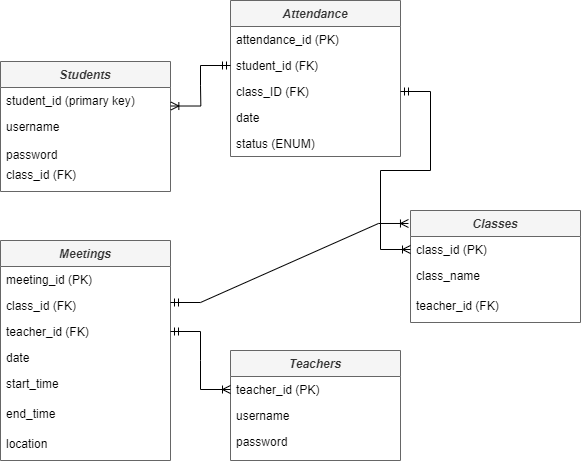

The diagram above was exported from draw.io. Its source (the exported page's mxGraphModel, read from the mxfile embedded in the PNG):
<mxGraphModel dx="1275" dy="943" grid="1" gridSize="10" guides="1" tooltips="1" connect="1" arrows="1" fold="1" page="1" pageScale="1" pageWidth="827" pageHeight="1169" math="0" shadow="0">
  <root>
    <mxCell id="WIyWlLk6GJQsqaUBKTNV-0" />
    <mxCell id="WIyWlLk6GJQsqaUBKTNV-1" parent="WIyWlLk6GJQsqaUBKTNV-0" />
    <mxCell id="ThvOBAeJ2zVobmAymt3j-3" value="Students" style="swimlane;fontStyle=3;align=center;verticalAlign=top;childLayout=stackLayout;horizontal=1;startSize=26;horizontalStack=0;resizeParent=1;resizeLast=0;collapsible=1;marginBottom=0;rounded=0;shadow=0;strokeWidth=1;fillColor=#f5f5f5;fontColor=#333333;strokeColor=#666666;" parent="WIyWlLk6GJQsqaUBKTNV-1" vertex="1">
      <mxGeometry x="80" y="311" width="170" height="130" as="geometry">
        <mxRectangle x="230" y="140" width="160" height="26" as="alternateBounds" />
      </mxGeometry>
    </mxCell>
    <mxCell id="ThvOBAeJ2zVobmAymt3j-4" value="student_id (primary key)" style="text;align=left;verticalAlign=top;spacingLeft=4;spacingRight=4;overflow=hidden;rotatable=0;points=[[0,0.5],[1,0.5]];portConstraint=eastwest;" parent="ThvOBAeJ2zVobmAymt3j-3" vertex="1">
      <mxGeometry y="26" width="170" height="26" as="geometry" />
    </mxCell>
    <mxCell id="ThvOBAeJ2zVobmAymt3j-5" value="username" style="text;align=left;verticalAlign=top;spacingLeft=4;spacingRight=4;overflow=hidden;rotatable=0;points=[[0,0.5],[1,0.5]];portConstraint=eastwest;rounded=0;shadow=0;html=0;" parent="ThvOBAeJ2zVobmAymt3j-3" vertex="1">
      <mxGeometry y="52" width="170" height="28" as="geometry" />
    </mxCell>
    <mxCell id="usDhYvLOFLxQnNO4qmwY-27" value="password" style="text;align=left;verticalAlign=top;spacingLeft=4;spacingRight=4;overflow=hidden;rotatable=0;points=[[0,0.5],[1,0.5]];portConstraint=eastwest;rounded=0;shadow=0;html=0;" parent="ThvOBAeJ2zVobmAymt3j-3" vertex="1">
      <mxGeometry y="80" width="170" height="20" as="geometry" />
    </mxCell>
    <mxCell id="usDhYvLOFLxQnNO4qmwY-48" value="class_id (FK)" style="text;align=left;verticalAlign=top;spacingLeft=4;spacingRight=4;overflow=hidden;rotatable=0;points=[[0,0.5],[1,0.5]];portConstraint=eastwest;rounded=0;shadow=0;html=0;" parent="ThvOBAeJ2zVobmAymt3j-3" vertex="1">
      <mxGeometry y="100" width="170" height="20" as="geometry" />
    </mxCell>
    <mxCell id="ThvOBAeJ2zVobmAymt3j-11" value="Teachers" style="swimlane;fontStyle=3;align=center;verticalAlign=top;childLayout=stackLayout;horizontal=1;startSize=26;horizontalStack=0;resizeParent=1;resizeLast=0;collapsible=1;marginBottom=0;rounded=0;shadow=0;strokeWidth=1;fillColor=#f5f5f5;fontColor=#333333;strokeColor=#666666;" parent="WIyWlLk6GJQsqaUBKTNV-1" vertex="1">
      <mxGeometry x="310" y="600" width="170" height="110" as="geometry">
        <mxRectangle x="230" y="140" width="160" height="26" as="alternateBounds" />
      </mxGeometry>
    </mxCell>
    <mxCell id="ThvOBAeJ2zVobmAymt3j-12" value="teacher_id (PK)" style="text;align=left;verticalAlign=top;spacingLeft=4;spacingRight=4;overflow=hidden;rotatable=0;points=[[0,0.5],[1,0.5]];portConstraint=eastwest;" parent="ThvOBAeJ2zVobmAymt3j-11" vertex="1">
      <mxGeometry y="26" width="170" height="26" as="geometry" />
    </mxCell>
    <mxCell id="ThvOBAeJ2zVobmAymt3j-13" value="username" style="text;align=left;verticalAlign=top;spacingLeft=4;spacingRight=4;overflow=hidden;rotatable=0;points=[[0,0.5],[1,0.5]];portConstraint=eastwest;rounded=0;shadow=0;html=0;" parent="ThvOBAeJ2zVobmAymt3j-11" vertex="1">
      <mxGeometry y="52" width="170" height="26" as="geometry" />
    </mxCell>
    <mxCell id="ThvOBAeJ2zVobmAymt3j-14" value="password" style="text;align=left;verticalAlign=top;spacingLeft=4;spacingRight=4;overflow=hidden;rotatable=0;points=[[0,0.5],[1,0.5]];portConstraint=eastwest;rounded=0;shadow=0;html=0;" parent="ThvOBAeJ2zVobmAymt3j-11" vertex="1">
      <mxGeometry y="78" width="170" height="32" as="geometry" />
    </mxCell>
    <mxCell id="mtcnLpyLyUHw2pn9-EgE-4" value="Attendance" style="swimlane;fontStyle=3;align=center;verticalAlign=top;childLayout=stackLayout;horizontal=1;startSize=26;horizontalStack=0;resizeParent=1;resizeLast=0;collapsible=1;marginBottom=0;rounded=0;shadow=0;strokeWidth=1;fillColor=#f5f5f5;fontColor=#333333;strokeColor=#666666;" parent="WIyWlLk6GJQsqaUBKTNV-1" vertex="1">
      <mxGeometry x="310" y="250" width="170" height="156" as="geometry">
        <mxRectangle x="230" y="140" width="160" height="26" as="alternateBounds" />
      </mxGeometry>
    </mxCell>
    <mxCell id="mtcnLpyLyUHw2pn9-EgE-5" value="attendance_id (PK)" style="text;align=left;verticalAlign=top;spacingLeft=4;spacingRight=4;overflow=hidden;rotatable=0;points=[[0,0.5],[1,0.5]];portConstraint=eastwest;" parent="mtcnLpyLyUHw2pn9-EgE-4" vertex="1">
      <mxGeometry y="26" width="170" height="26" as="geometry" />
    </mxCell>
    <mxCell id="mtcnLpyLyUHw2pn9-EgE-6" value="student_id (FK)" style="text;align=left;verticalAlign=top;spacingLeft=4;spacingRight=4;overflow=hidden;rotatable=0;points=[[0,0.5],[1,0.5]];portConstraint=eastwest;rounded=0;shadow=0;html=0;" parent="mtcnLpyLyUHw2pn9-EgE-4" vertex="1">
      <mxGeometry y="52" width="170" height="26" as="geometry" />
    </mxCell>
    <mxCell id="usDhYvLOFLxQnNO4qmwY-0" value="class_ID (FK)" style="text;align=left;verticalAlign=top;spacingLeft=4;spacingRight=4;overflow=hidden;rotatable=0;points=[[0,0.5],[1,0.5]];portConstraint=eastwest;rounded=0;shadow=0;html=0;" parent="mtcnLpyLyUHw2pn9-EgE-4" vertex="1">
      <mxGeometry y="78" width="170" height="26" as="geometry" />
    </mxCell>
    <mxCell id="usDhYvLOFLxQnNO4qmwY-1" value="date" style="text;align=left;verticalAlign=top;spacingLeft=4;spacingRight=4;overflow=hidden;rotatable=0;points=[[0,0.5],[1,0.5]];portConstraint=eastwest;rounded=0;shadow=0;html=0;" parent="mtcnLpyLyUHw2pn9-EgE-4" vertex="1">
      <mxGeometry y="104" width="170" height="26" as="geometry" />
    </mxCell>
    <mxCell id="usDhYvLOFLxQnNO4qmwY-2" value="status (ENUM)" style="text;align=left;verticalAlign=top;spacingLeft=4;spacingRight=4;overflow=hidden;rotatable=0;points=[[0,0.5],[1,0.5]];portConstraint=eastwest;rounded=0;shadow=0;html=0;" parent="mtcnLpyLyUHw2pn9-EgE-4" vertex="1">
      <mxGeometry y="130" width="170" height="26" as="geometry" />
    </mxCell>
    <mxCell id="mtcnLpyLyUHw2pn9-EgE-0" value="Classes" style="swimlane;fontStyle=3;align=center;verticalAlign=top;childLayout=stackLayout;horizontal=1;startSize=26;horizontalStack=0;resizeParent=1;resizeLast=0;collapsible=1;marginBottom=0;rounded=0;shadow=0;strokeWidth=1;fillColor=#f5f5f5;fontColor=#333333;strokeColor=#666666;" parent="WIyWlLk6GJQsqaUBKTNV-1" vertex="1">
      <mxGeometry x="490" y="460" width="170" height="112" as="geometry">
        <mxRectangle x="230" y="140" width="160" height="26" as="alternateBounds" />
      </mxGeometry>
    </mxCell>
    <mxCell id="mtcnLpyLyUHw2pn9-EgE-1" value="class_id (PK)" style="text;align=left;verticalAlign=top;spacingLeft=4;spacingRight=4;overflow=hidden;rotatable=0;points=[[0,0.5],[1,0.5]];portConstraint=eastwest;" parent="mtcnLpyLyUHw2pn9-EgE-0" vertex="1">
      <mxGeometry y="26" width="170" height="26" as="geometry" />
    </mxCell>
    <mxCell id="mtcnLpyLyUHw2pn9-EgE-2" value="class_name" style="text;align=left;verticalAlign=top;spacingLeft=4;spacingRight=4;overflow=hidden;rotatable=0;points=[[0,0.5],[1,0.5]];portConstraint=eastwest;rounded=0;shadow=0;html=0;" parent="mtcnLpyLyUHw2pn9-EgE-0" vertex="1">
      <mxGeometry y="52" width="170" height="30" as="geometry" />
    </mxCell>
    <mxCell id="usDhYvLOFLxQnNO4qmwY-44" value="teacher_id (FK)" style="text;align=left;verticalAlign=top;spacingLeft=4;spacingRight=4;overflow=hidden;rotatable=0;points=[[0,0.5],[1,0.5]];portConstraint=eastwest;rounded=0;shadow=0;html=0;" parent="mtcnLpyLyUHw2pn9-EgE-0" vertex="1">
      <mxGeometry y="82" width="170" height="30" as="geometry" />
    </mxCell>
    <mxCell id="zkfFHV4jXpPFQw0GAbJ--0" value="Meetings" style="swimlane;fontStyle=3;align=center;verticalAlign=top;childLayout=stackLayout;horizontal=1;startSize=26;horizontalStack=0;resizeParent=1;resizeLast=0;collapsible=1;marginBottom=0;rounded=0;shadow=0;strokeWidth=1;fillColor=#f5f5f5;fontColor=#333333;strokeColor=#666666;gradientColor=none;swimlaneFillColor=none;" parent="WIyWlLk6GJQsqaUBKTNV-1" vertex="1">
      <mxGeometry x="80" y="490" width="170" height="220" as="geometry">
        <mxRectangle x="230" y="140" width="160" height="26" as="alternateBounds" />
      </mxGeometry>
    </mxCell>
    <mxCell id="zkfFHV4jXpPFQw0GAbJ--1" value="meeting_id (PK)" style="text;align=left;verticalAlign=top;spacingLeft=4;spacingRight=4;overflow=hidden;rotatable=0;points=[[0,0.5],[1,0.5]];portConstraint=eastwest;" parent="zkfFHV4jXpPFQw0GAbJ--0" vertex="1">
      <mxGeometry y="26" width="170" height="26" as="geometry" />
    </mxCell>
    <mxCell id="zkfFHV4jXpPFQw0GAbJ--3" value="class_id (FK)" style="text;align=left;verticalAlign=top;spacingLeft=4;spacingRight=4;overflow=hidden;rotatable=0;points=[[0,0.5],[1,0.5]];portConstraint=eastwest;rounded=0;shadow=0;html=0;" parent="zkfFHV4jXpPFQw0GAbJ--0" vertex="1">
      <mxGeometry y="52" width="170" height="26" as="geometry" />
    </mxCell>
    <mxCell id="ThvOBAeJ2zVobmAymt3j-0" value="teacher_id (FK)" style="text;align=left;verticalAlign=top;spacingLeft=4;spacingRight=4;overflow=hidden;rotatable=0;points=[[0,0.5],[1,0.5]];portConstraint=eastwest;rounded=0;shadow=0;html=0;" parent="zkfFHV4jXpPFQw0GAbJ--0" vertex="1">
      <mxGeometry y="78" width="170" height="26" as="geometry" />
    </mxCell>
    <mxCell id="ThvOBAeJ2zVobmAymt3j-1" value="date" style="text;align=left;verticalAlign=top;spacingLeft=4;spacingRight=4;overflow=hidden;rotatable=0;points=[[0,0.5],[1,0.5]];portConstraint=eastwest;rounded=0;shadow=0;html=0;" parent="zkfFHV4jXpPFQw0GAbJ--0" vertex="1">
      <mxGeometry y="104" width="170" height="26" as="geometry" />
    </mxCell>
    <mxCell id="ThvOBAeJ2zVobmAymt3j-2" value="start_time" style="text;align=left;verticalAlign=top;spacingLeft=4;spacingRight=4;overflow=hidden;rotatable=0;points=[[0,0.5],[1,0.5]];portConstraint=eastwest;rounded=0;shadow=0;html=0;" parent="zkfFHV4jXpPFQw0GAbJ--0" vertex="1">
      <mxGeometry y="130" width="170" height="30" as="geometry" />
    </mxCell>
    <mxCell id="usDhYvLOFLxQnNO4qmwY-45" value="end_time" style="text;align=left;verticalAlign=top;spacingLeft=4;spacingRight=4;overflow=hidden;rotatable=0;points=[[0,0.5],[1,0.5]];portConstraint=eastwest;rounded=0;shadow=0;html=0;" parent="zkfFHV4jXpPFQw0GAbJ--0" vertex="1">
      <mxGeometry y="160" width="170" height="30" as="geometry" />
    </mxCell>
    <mxCell id="usDhYvLOFLxQnNO4qmwY-47" value="location" style="text;align=left;verticalAlign=top;spacingLeft=4;spacingRight=4;overflow=hidden;rotatable=0;points=[[0,0.5],[1,0.5]];portConstraint=eastwest;rounded=0;shadow=0;html=0;" parent="zkfFHV4jXpPFQw0GAbJ--0" vertex="1">
      <mxGeometry y="190" width="170" height="30" as="geometry" />
    </mxCell>
    <mxCell id="usDhYvLOFLxQnNO4qmwY-57" value="" style="edgeStyle=entityRelationEdgeStyle;fontSize=12;html=1;endArrow=ERoneToMany;startArrow=ERmandOne;rounded=0;entryX=1.002;entryY=0.712;entryDx=0;entryDy=0;entryPerimeter=0;exitX=0;exitY=0.5;exitDx=0;exitDy=0;" parent="WIyWlLk6GJQsqaUBKTNV-1" source="mtcnLpyLyUHw2pn9-EgE-6" target="ThvOBAeJ2zVobmAymt3j-4" edge="1">
      <mxGeometry width="100" height="100" relative="1" as="geometry">
        <mxPoint x="640" y="634" as="sourcePoint" />
        <mxPoint x="510" y="460" as="targetPoint" />
      </mxGeometry>
    </mxCell>
    <mxCell id="usDhYvLOFLxQnNO4qmwY-58" value="" style="edgeStyle=entityRelationEdgeStyle;fontSize=12;html=1;endArrow=ERoneToMany;startArrow=ERmandOne;rounded=0;exitX=1;exitY=0.5;exitDx=0;exitDy=0;entryX=0;entryY=0.5;entryDx=0;entryDy=0;" parent="WIyWlLk6GJQsqaUBKTNV-1" source="ThvOBAeJ2zVobmAymt3j-0" target="ThvOBAeJ2zVobmAymt3j-12" edge="1">
      <mxGeometry width="100" height="100" relative="1" as="geometry">
        <mxPoint x="300" y="575" as="sourcePoint" />
        <mxPoint x="290" y="350" as="targetPoint" />
      </mxGeometry>
    </mxCell>
    <mxCell id="usDhYvLOFLxQnNO4qmwY-59" value="" style="edgeStyle=entityRelationEdgeStyle;fontSize=12;html=1;endArrow=ERoneToMany;startArrow=ERmandOne;rounded=0;exitX=1;exitY=0.5;exitDx=0;exitDy=0;entryX=0;entryY=0.5;entryDx=0;entryDy=0;" parent="WIyWlLk6GJQsqaUBKTNV-1" source="usDhYvLOFLxQnNO4qmwY-0" target="mtcnLpyLyUHw2pn9-EgE-1" edge="1">
      <mxGeometry width="100" height="100" relative="1" as="geometry">
        <mxPoint x="450" y="584" as="sourcePoint" />
        <mxPoint x="500" y="353" as="targetPoint" />
      </mxGeometry>
    </mxCell>
    <mxCell id="VogLEXyM--2IUUe8bjyP-0" value="" style="edgeStyle=entityRelationEdgeStyle;fontSize=12;html=1;endArrow=ERoneToMany;startArrow=ERmandOne;rounded=0;exitX=1;exitY=0.5;exitDx=0;exitDy=0;entryX=-0.012;entryY=0.116;entryDx=0;entryDy=0;entryPerimeter=0;" edge="1" parent="WIyWlLk6GJQsqaUBKTNV-1" target="mtcnLpyLyUHw2pn9-EgE-0">
      <mxGeometry width="100" height="100" relative="1" as="geometry">
        <mxPoint x="250" y="552" as="sourcePoint" />
        <mxPoint x="260" y="710" as="targetPoint" />
      </mxGeometry>
    </mxCell>
  </root>
</mxGraphModel>